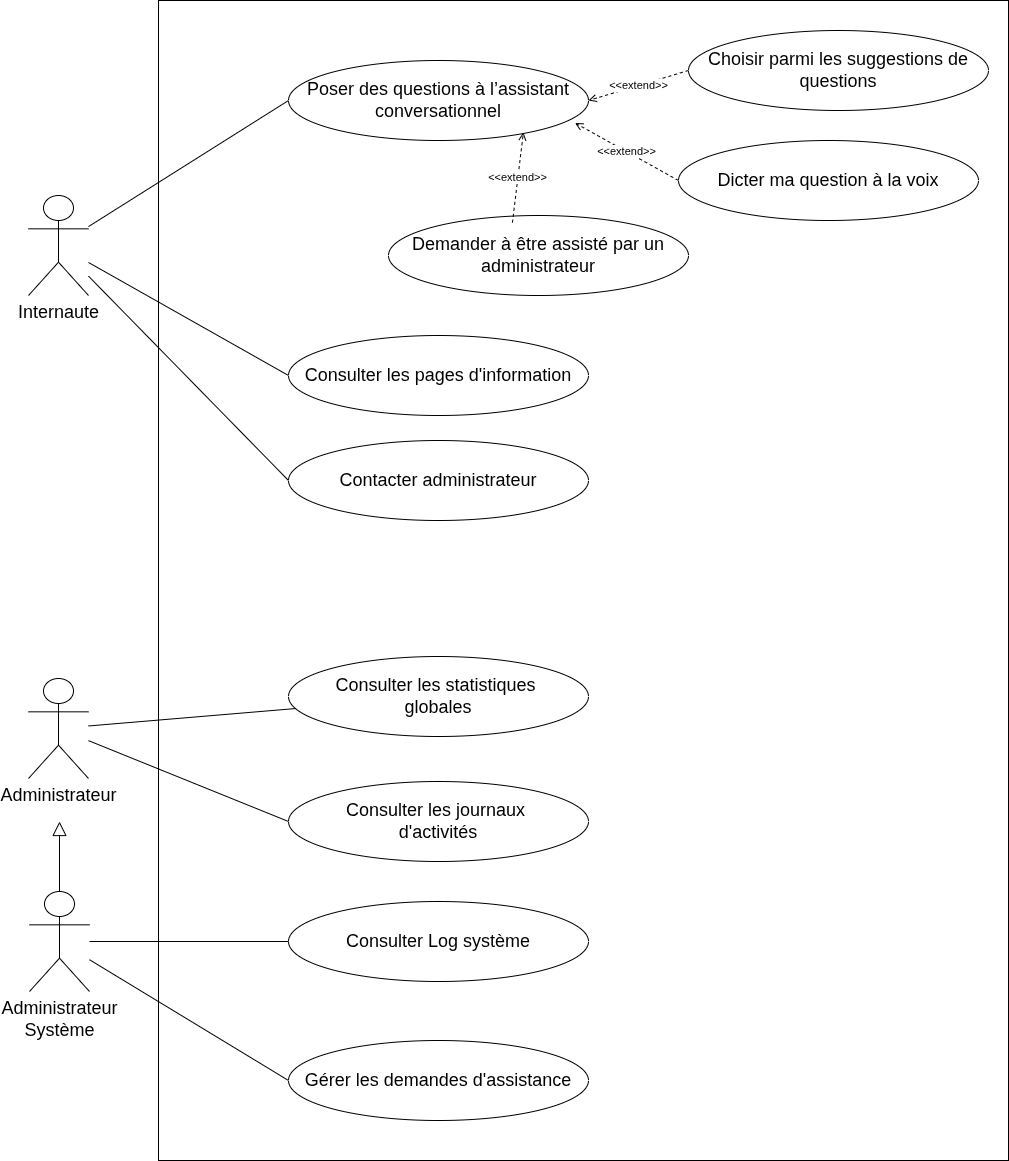

The diagram above was exported from draw.io. Its source (the exported page's mxGraphModel, read from the mxfile embedded in the PNG):
<mxGraphModel dx="1954" dy="2317" grid="1" gridSize="10" guides="1" tooltips="1" connect="1" arrows="1" fold="1" page="1" pageScale="1" pageWidth="827" pageHeight="1169" math="0" shadow="0">
  <root>
    <mxCell id="0" />
    <mxCell id="1" parent="0" />
    <mxCell id="6ZMHJRHPSKjwRUJFd3EE-33" parent="1" style="rounded=0;whiteSpace=wrap;html=1;" value="" vertex="1">
      <mxGeometry height="1160" width="850" x="230" y="-830" as="geometry" />
    </mxCell>
    <mxCell id="6ZMHJRHPSKjwRUJFd3EE-26" edge="1" parent="1" source="qS9fZMFOET766nopi8qX-32" style="rounded=0;orthogonalLoop=1;jettySize=auto;html=1;endArrow=none;endFill=0;" target="6ZMHJRHPSKjwRUJFd3EE-24">
      <mxGeometry relative="1" as="geometry" />
    </mxCell>
    <mxCell id="6ZMHJRHPSKjwRUJFd3EE-27" edge="1" parent="1" source="qS9fZMFOET766nopi8qX-32" style="rounded=0;orthogonalLoop=1;jettySize=auto;html=1;entryX=0;entryY=0.5;entryDx=0;entryDy=0;endArrow=none;endFill=0;" target="6ZMHJRHPSKjwRUJFd3EE-25">
      <mxGeometry relative="1" as="geometry" />
    </mxCell>
    <mxCell id="qS9fZMFOET766nopi8qX-32" parent="1" style="shape=umlActor;verticalLabelPosition=bottom;verticalAlign=top;html=1;outlineConnect=0;labelBackgroundColor=none;" value="&lt;div&gt;&lt;div&gt;&lt;span style=&quot;font-size: 18px;&quot;&gt;Administrateur&lt;/span&gt;&lt;/div&gt;&lt;/div&gt;" vertex="1">
      <mxGeometry height="100" width="60" x="100" y="-152" as="geometry" />
    </mxCell>
    <mxCell id="6ZMHJRHPSKjwRUJFd3EE-15" edge="1" parent="1" source="9HmL-D2C6MbKw0Lzt8cm-7" style="rounded=0;orthogonalLoop=1;jettySize=auto;html=1;entryX=0;entryY=0.5;entryDx=0;entryDy=0;endArrow=none;endFill=0;" target="6ZMHJRHPSKjwRUJFd3EE-3">
      <mxGeometry relative="1" as="geometry" />
    </mxCell>
    <mxCell id="6ZMHJRHPSKjwRUJFd3EE-19" edge="1" parent="1" source="9HmL-D2C6MbKw0Lzt8cm-7" style="rounded=0;orthogonalLoop=1;jettySize=auto;html=1;entryX=0;entryY=0.5;entryDx=0;entryDy=0;endArrow=none;endFill=0;" target="6ZMHJRHPSKjwRUJFd3EE-8">
      <mxGeometry relative="1" as="geometry" />
    </mxCell>
    <mxCell id="6ZMHJRHPSKjwRUJFd3EE-20" edge="1" parent="1" source="9HmL-D2C6MbKw0Lzt8cm-7" style="rounded=0;orthogonalLoop=1;jettySize=auto;html=1;entryX=0;entryY=0.5;entryDx=0;entryDy=0;endArrow=none;endFill=0;" target="6ZMHJRHPSKjwRUJFd3EE-9">
      <mxGeometry relative="1" as="geometry" />
    </mxCell>
    <mxCell id="ext_dicter2" edge="1" parent="1" source="6ZMHJRHPSKjwRUJFd3EE-5" style="rounded=0;orthogonalLoop=1;jettySize=auto;html=1;dashed=1;endArrow=open;endFill=0;exitX=0;exitY=0.5;exitDx=0;exitDy=0;entryX=0.955;entryY=0.781;entryDx=0;entryDy=0;entryPerimeter=0;" target="6ZMHJRHPSKjwRUJFd3EE-3" value="&amp;lt;&amp;lt;extend&amp;gt;&amp;gt;">
      <mxGeometry relative="1" as="geometry" />
    </mxCell>
    <mxCell id="ext_sugg2" edge="1" parent="1" source="6ZMHJRHPSKjwRUJFd3EE-6" style="rounded=0;orthogonalLoop=1;jettySize=auto;html=1;dashed=1;endArrow=open;endFill=0;exitX=0;exitY=0.5;entryX=1;entryY=0.5;exitDx=0;exitDy=0;" target="6ZMHJRHPSKjwRUJFd3EE-3" value="&amp;lt;&amp;lt;extend&amp;gt;&amp;gt;">
      <mxGeometry relative="1" as="geometry" />
    </mxCell>
    <mxCell id="9HmL-D2C6MbKw0Lzt8cm-7" parent="1" style="shape=umlActor;verticalLabelPosition=bottom;verticalAlign=top;html=1;outlineConnect=0;labelBackgroundColor=none;" value="&lt;span style=&quot;font-size: 18px;&quot;&gt;Internaute&lt;/span&gt;" vertex="1">
      <mxGeometry height="100" width="60" x="100" y="-635" as="geometry" />
    </mxCell>
    <mxCell id="6ZMHJRHPSKjwRUJFd3EE-3" parent="1" style="ellipse;whiteSpace=wrap;html=1;" value="&lt;span style=&quot;font-size: 18px;&quot;&gt;Poser des questions à l’assistant conversationnel&lt;/span&gt;" vertex="1">
      <mxGeometry height="80" width="300" x="360" y="-770" as="geometry" />
    </mxCell>
    <mxCell id="6ZMHJRHPSKjwRUJFd3EE-5" parent="1" style="ellipse;whiteSpace=wrap;html=1;" value="&lt;font style=&quot;font-size: 18px;&quot;&gt;Dicter ma question à la voix&lt;/font&gt;" vertex="1">
      <mxGeometry height="80" width="300" x="750" y="-690" as="geometry" />
    </mxCell>
    <mxCell id="6ZMHJRHPSKjwRUJFd3EE-6" parent="1" style="ellipse;whiteSpace=wrap;html=1;" value="&lt;font style=&quot;font-size: 18px;&quot;&gt;Choisir parmi les suggestions de questions&lt;/font&gt;" vertex="1">
      <mxGeometry height="80" width="300" x="760" y="-800" as="geometry" />
    </mxCell>
    <mxCell id="6ZMHJRHPSKjwRUJFd3EE-8" parent="1" style="ellipse;whiteSpace=wrap;html=1;" value="&lt;span style=&quot;font-size: 18px;&quot;&gt;Consulter les pages d'information&lt;/span&gt;" vertex="1">
      <mxGeometry height="80" width="300" x="360" y="-495" as="geometry" />
    </mxCell>
    <mxCell id="6ZMHJRHPSKjwRUJFd3EE-9" parent="1" style="ellipse;whiteSpace=wrap;html=1;" value="&lt;font style=&quot;font-size: 18px;&quot;&gt;Contacter administrateur&lt;/font&gt;" vertex="1">
      <mxGeometry height="80" width="300" x="360" y="-390" as="geometry" />
    </mxCell>
    <mxCell id="6ZMHJRHPSKjwRUJFd3EE-24" parent="1" style="ellipse;whiteSpace=wrap;html=1;" value="&lt;font style=&quot;font-size: 18px;&quot;&gt;Consulter les statistiques&amp;nbsp;&lt;/font&gt;&lt;div style=&quot;font-size: 11px;&quot;&gt;&lt;font style=&quot;font-size: 18px;&quot;&gt;globales&lt;/font&gt;&lt;/div&gt;" vertex="1">
      <mxGeometry height="80" width="300" x="360" y="-174" as="geometry" />
    </mxCell>
    <mxCell id="6ZMHJRHPSKjwRUJFd3EE-25" parent="1" style="ellipse;whiteSpace=wrap;html=1;" value="&lt;font style=&quot;font-size: 18px;&quot;&gt;Consulter les journaux&amp;nbsp;&lt;/font&gt;&lt;div style=&quot;font-size: 11px;&quot;&gt;&lt;font style=&quot;font-size: 18px;&quot;&gt;d'activités&lt;/font&gt;&lt;/div&gt;" vertex="1">
      <mxGeometry height="80" width="300" x="360" y="-49" as="geometry" />
    </mxCell>
    <mxCell id="6ZMHJRHPSKjwRUJFd3EE-28" parent="1" style="ellipse;whiteSpace=wrap;html=1;" value="&lt;span style=&quot;font-size: 18px;&quot;&gt;Consulter Log système&lt;/span&gt;" vertex="1">
      <mxGeometry height="80" width="300" x="360" y="71" as="geometry" />
    </mxCell>
    <mxCell id="6ZMHJRHPSKjwRUJFd3EE-31" edge="1" parent="1" source="6ZMHJRHPSKjwRUJFd3EE-30" style="edgeStyle=orthogonalEdgeStyle;rounded=0;orthogonalLoop=1;jettySize=auto;html=1;endArrow=none;endFill=0;" target="6ZMHJRHPSKjwRUJFd3EE-28">
      <mxGeometry relative="1" as="geometry" />
    </mxCell>
    <mxCell id="6ZMHJRHPSKjwRUJFd3EE-32" edge="1" parent="1" source="6ZMHJRHPSKjwRUJFd3EE-30" style="edgeStyle=orthogonalEdgeStyle;rounded=0;orthogonalLoop=1;jettySize=auto;html=1;endSize=12;endArrow=block;endFill=0;">
      <mxGeometry relative="1" as="geometry">
        <mxPoint x="130.99999999999955" y="-9" as="targetPoint" />
      </mxGeometry>
    </mxCell>
    <mxCell id="jx7NQNZBWPhmYQ-OT9hG-2" edge="1" parent="1" source="6ZMHJRHPSKjwRUJFd3EE-30" style="rounded=0;orthogonalLoop=1;jettySize=auto;html=1;entryX=0;entryY=0.5;entryDx=0;entryDy=0;endArrow=none;endFill=0;" target="jx7NQNZBWPhmYQ-OT9hG-1">
      <mxGeometry relative="1" as="geometry" />
    </mxCell>
    <mxCell id="6ZMHJRHPSKjwRUJFd3EE-30" parent="1" style="shape=umlActor;verticalLabelPosition=bottom;verticalAlign=top;html=1;outlineConnect=0;labelBackgroundColor=none;" value="&lt;div&gt;&lt;div&gt;&lt;span style=&quot;font-size: 18px;&quot;&gt;Administrateur&lt;/span&gt;&lt;/div&gt;&lt;/div&gt;&lt;div&gt;&lt;span style=&quot;font-size: 18px;&quot;&gt;Système&lt;/span&gt;&lt;/div&gt;" vertex="1">
      <mxGeometry height="100" width="60" x="101" y="61" as="geometry" />
    </mxCell>
    <mxCell id="jx7NQNZBWPhmYQ-OT9hG-1" parent="1" style="ellipse;whiteSpace=wrap;html=1;" value="&lt;span style=&quot;font-size: 18px;&quot;&gt;Gérer les demandes d'assistance&lt;/span&gt;" vertex="1">
      <mxGeometry height="80" width="300" x="360" y="210" as="geometry" />
    </mxCell>
    <mxCell id="m9fYqMrIa181TkbTLg8_-1" parent="1" style="ellipse;whiteSpace=wrap;html=1;" value="&lt;span style=&quot;font-size: 18px;&quot;&gt;Demander à être assisté par un &lt;/span&gt;&lt;span style=&quot;font-size: 18px;&quot;&gt;administrateur&lt;/span&gt;" vertex="1">
      <mxGeometry height="80" width="300" x="460" y="-615" as="geometry" />
    </mxCell>
    <mxCell id="m9fYqMrIa181TkbTLg8_-3" edge="1" parent="1" source="m9fYqMrIa181TkbTLg8_-1" style="rounded=0;orthogonalLoop=1;jettySize=auto;html=1;dashed=1;endArrow=open;endFill=0;exitX=0.413;exitY=0.09;exitDx=0;exitDy=0;entryX=0.783;entryY=0.898;entryDx=0;entryDy=0;entryPerimeter=0;exitPerimeter=0;" target="6ZMHJRHPSKjwRUJFd3EE-3" value="&amp;lt;&amp;lt;extend&amp;gt;&amp;gt;">
      <mxGeometry relative="1" as="geometry">
        <mxPoint x="833" y="-602" as="sourcePoint" />
        <mxPoint x="730" y="-660" as="targetPoint" />
      </mxGeometry>
    </mxCell>
  </root>
</mxGraphModel>